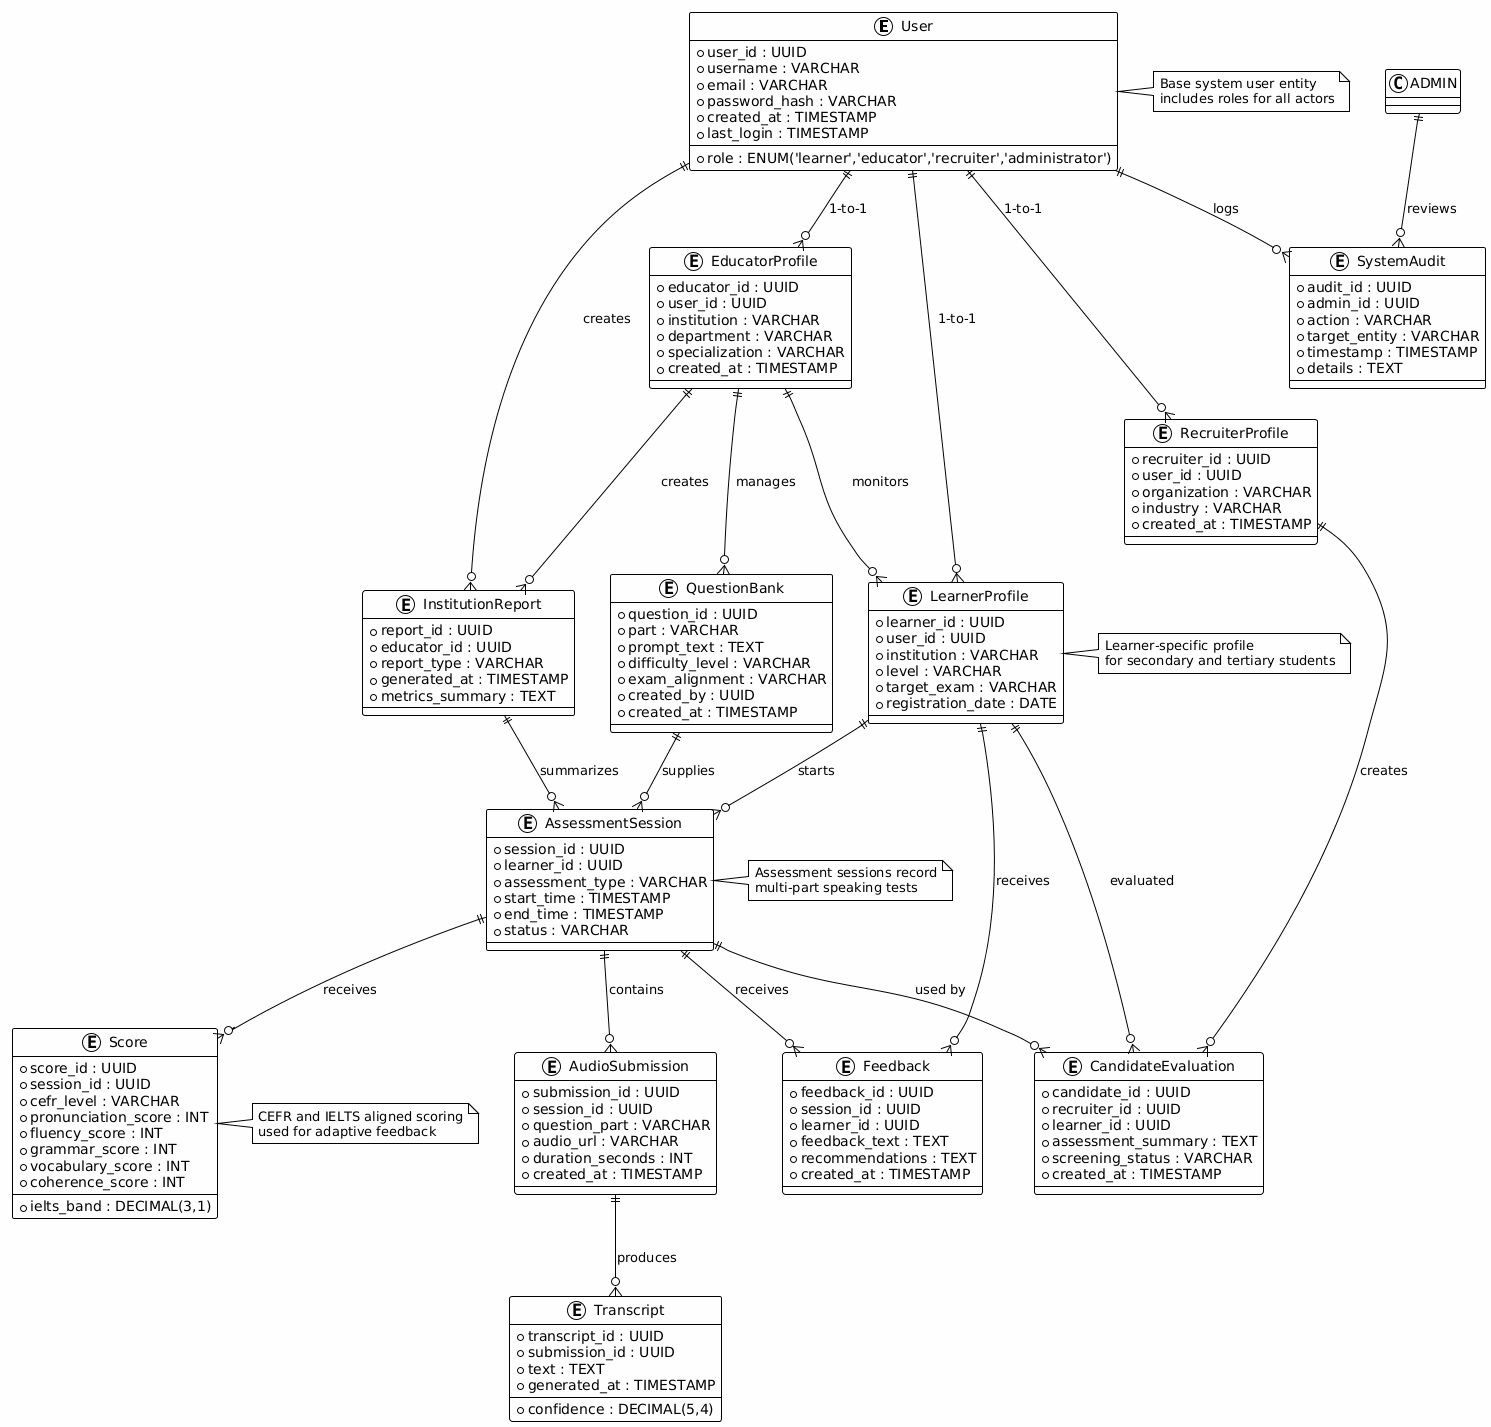

The diagram above was rendered by PlantUML. Its source (embedded in the PNG):
@startuml
!theme plain
skinparam backgroundColor #FEFEFE
skinparam entityBorderColor #0066CC
skinparam entityBackgroundColor #E8F4FF
skinparam shadowing false

entity "User" as USER {
  + user_id : UUID
  + username : VARCHAR
  + email : VARCHAR
  + password_hash : VARCHAR
  + role : ENUM('learner','educator','recruiter','administrator')
  + created_at : TIMESTAMP
  + last_login : TIMESTAMP
}

entity "LearnerProfile" as LEARNER {
  + learner_id : UUID
  + user_id : UUID
  + institution : VARCHAR
  + level : VARCHAR
  + target_exam : VARCHAR
  + registration_date : DATE
}

entity "AssessmentSession" as SESSION {
  + session_id : UUID
  + learner_id : UUID
  + assessment_type : VARCHAR
  + start_time : TIMESTAMP
  + end_time : TIMESTAMP
  + status : VARCHAR
}

entity "AudioSubmission" as AUDIO {
  + submission_id : UUID
  + session_id : UUID
  + question_part : VARCHAR
  + audio_url : VARCHAR
  + duration_seconds : INT
  + created_at : TIMESTAMP
}

entity "Transcript" as TRANSCRIPT {
  + transcript_id : UUID
  + submission_id : UUID
  + text : TEXT
  + confidence : DECIMAL(5,4)
  + generated_at : TIMESTAMP
}

entity "Score" as SCORE {
  + score_id : UUID
  + session_id : UUID
  + cefr_level : VARCHAR
  + ielts_band : DECIMAL(3,1)
  + pronunciation_score : INT
  + fluency_score : INT
  + grammar_score : INT
  + vocabulary_score : INT
  + coherence_score : INT
}

entity "Feedback" as FEEDBACK {
  + feedback_id : UUID
  + session_id : UUID
  + learner_id : UUID
  + feedback_text : TEXT
  + recommendations : TEXT
  + created_at : TIMESTAMP
}

entity "QuestionBank" as QUESTION {
  + question_id : UUID
  + part : VARCHAR
  + prompt_text : TEXT
  + difficulty_level : VARCHAR
  + exam_alignment : VARCHAR
  + created_by : UUID
  + created_at : TIMESTAMP
}

entity "InstitutionReport" as REPORT {
  + report_id : UUID
  + educator_id : UUID
  + report_type : VARCHAR
  + generated_at : TIMESTAMP
  + metrics_summary : TEXT
}

entity "EducatorProfile" as EDUCATOR {
  + educator_id : UUID
  + user_id : UUID
  + institution : VARCHAR
  + department : VARCHAR
  + specialization : VARCHAR
  + created_at : TIMESTAMP
}

entity "RecruiterProfile" as RECRUITER {
  + recruiter_id : UUID
  + user_id : UUID
  + organization : VARCHAR
  + industry : VARCHAR
  + created_at : TIMESTAMP
}

entity "CandidateEvaluation" as CAND_EVAL {
  + candidate_id : UUID
  + recruiter_id : UUID
  + learner_id : UUID
  + assessment_summary : TEXT
  + screening_status : VARCHAR
  + created_at : TIMESTAMP
}

entity "SystemAudit" as AUDIT {
  + audit_id : UUID
  + admin_id : UUID
  + action : VARCHAR
  + target_entity : VARCHAR
  + timestamp : TIMESTAMP
  + details : TEXT
}

USER ||--o{ LEARNER : "1-to-1"
USER ||--o{ EDUCATOR : "1-to-1"
USER ||--o{ RECRUITER : "1-to-1"
USER ||--o{ REPORT : "creates"
USER ||--o{ AUDIT : "logs"

LEARNER ||--o{ SESSION : "starts"
SESSION ||--o{ AUDIO : "contains"
AUDIO ||--o{ TRANSCRIPT : "produces"
SESSION ||--o{ SCORE : "receives"
SESSION ||--o{ FEEDBACK : "receives"
SESSION ||--o{ CAND_EVAL : "used by"

LEARNER ||--o{ FEEDBACK : "receives"
LEARNER ||--o{ CAND_EVAL : "evaluated"

QUESTION ||--o{ SESSION : "supplies"

EDUCATOR ||--o{ REPORT : "creates"
EDUCATOR ||--o{ QUESTION : "manages"
EDUCATOR ||--o{ LEARNER : "monitors"
RECRUITER ||--o{ CAND_EVAL : "creates"

REPORT ||--o{ SESSION : "summarizes"

ADMIN ||--o{ AUDIT : "reviews"

note right of USER
  Base system user entity
  includes roles for all actors
end note

note right of LEARNER
  Learner-specific profile
  for secondary and tertiary students
end note

note right of SESSION
  Assessment sessions record
  multi-part speaking tests
end note

note right of SCORE
  CEFR and IELTS aligned scoring
  used for adaptive feedback
end note
@enduml